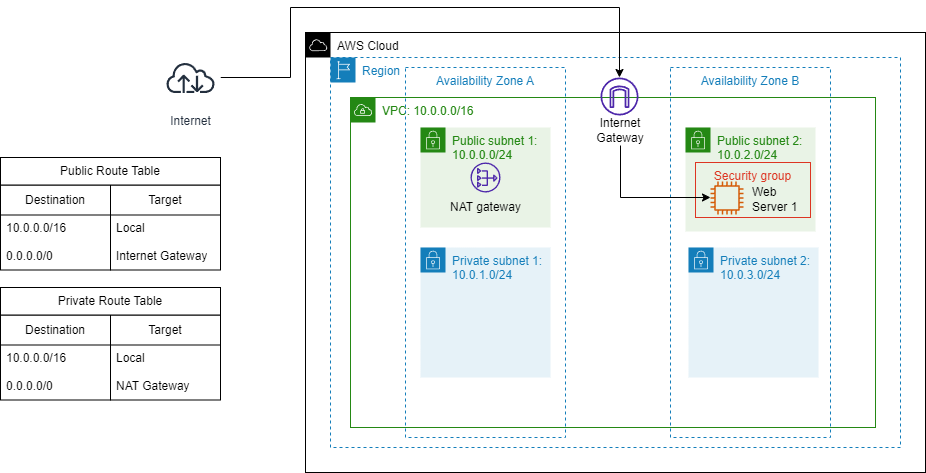

The diagram above was exported from draw.io. Its source (the exported page's mxGraphModel, read from the mxfile embedded in the PNG):
<mxGraphModel dx="472" dy="838" grid="1" gridSize="10" guides="1" tooltips="1" connect="1" arrows="1" fold="1" page="1" pageScale="1" pageWidth="1169" pageHeight="827" math="0" shadow="0">
  <root>
    <mxCell id="0" />
    <mxCell id="1" parent="0" />
    <mxCell id="YMQtcEGhQqpcoZ929f-5-1" value="Region" style="points=[[0,0],[0.25,0],[0.5,0],[0.75,0],[1,0],[1,0.25],[1,0.5],[1,0.75],[1,1],[0.75,1],[0.5,1],[0.25,1],[0,1],[0,0.75],[0,0.5],[0,0.25]];outlineConnect=0;gradientColor=none;html=1;whiteSpace=wrap;fontSize=12;fontStyle=0;container=1;pointerEvents=0;collapsible=0;recursiveResize=0;shape=mxgraph.aws4.group;grIcon=mxgraph.aws4.group_region;strokeColor=#147EBA;fillColor=none;verticalAlign=top;align=left;spacingLeft=30;fontColor=#147EBA;dashed=1;" parent="1" vertex="1">
      <mxGeometry x="410" y="170" width="570" height="390" as="geometry" />
    </mxCell>
    <mxCell id="6Qm7bAHpqMQWL6gDlimX-2" value="&lt;font color=&quot;#248814&quot;&gt;VPC: 10.0.0.0/16&lt;/font&gt;" style="points=[[0,0],[0.25,0],[0.5,0],[0.75,0],[1,0],[1,0.25],[1,0.5],[1,0.75],[1,1],[0.75,1],[0.5,1],[0.25,1],[0,1],[0,0.75],[0,0.5],[0,0.25]];outlineConnect=0;gradientColor=none;html=1;whiteSpace=wrap;fontSize=12;fontStyle=0;container=1;pointerEvents=0;collapsible=0;recursiveResize=0;shape=mxgraph.aws4.group;grIcon=mxgraph.aws4.group_vpc;strokeColor=#248814;fillColor=none;verticalAlign=top;align=left;spacingLeft=30;fontColor=#AAB7B8;dashed=0;" parent="YMQtcEGhQqpcoZ929f-5-1" vertex="1">
      <mxGeometry x="20" y="40" width="525" height="330" as="geometry" />
    </mxCell>
    <mxCell id="YMQtcEGhQqpcoZ929f-5-4" value="Availability Zone B" style="fillColor=none;strokeColor=#147EBA;dashed=1;verticalAlign=top;fontStyle=0;fontColor=#147EBA;whiteSpace=wrap;html=1;" parent="6Qm7bAHpqMQWL6gDlimX-2" vertex="1">
      <mxGeometry x="320" y="-30" width="160" height="370" as="geometry" />
    </mxCell>
    <mxCell id="YMQtcEGhQqpcoZ929f-5-3" value="Availability Zone A" style="fillColor=none;strokeColor=#147EBA;dashed=1;verticalAlign=top;fontStyle=0;fontColor=#147EBA;whiteSpace=wrap;html=1;" parent="6Qm7bAHpqMQWL6gDlimX-2" vertex="1">
      <mxGeometry x="55" y="-30" width="160" height="370" as="geometry" />
    </mxCell>
    <mxCell id="YMQtcEGhQqpcoZ929f-5-10" value="Public subnet 1: 10.0.0.0/24" style="points=[[0,0],[0.25,0],[0.5,0],[0.75,0],[1,0],[1,0.25],[1,0.5],[1,0.75],[1,1],[0.75,1],[0.5,1],[0.25,1],[0,1],[0,0.75],[0,0.5],[0,0.25]];outlineConnect=0;gradientColor=none;html=1;whiteSpace=wrap;fontSize=12;fontStyle=0;container=1;pointerEvents=0;collapsible=0;recursiveResize=0;shape=mxgraph.aws4.group;grIcon=mxgraph.aws4.group_security_group;grStroke=0;strokeColor=#248814;fillColor=#E9F3E6;verticalAlign=top;align=left;spacingLeft=30;fontColor=#248814;dashed=0;" parent="6Qm7bAHpqMQWL6gDlimX-2" vertex="1">
      <mxGeometry x="70" y="30" width="130" height="100" as="geometry" />
    </mxCell>
    <mxCell id="YMQtcEGhQqpcoZ929f-5-11" value="" style="sketch=0;outlineConnect=0;fontColor=#232F3E;gradientColor=none;fillColor=#4D27AA;strokeColor=none;dashed=0;verticalLabelPosition=bottom;verticalAlign=top;align=center;html=1;fontSize=12;fontStyle=0;aspect=fixed;pointerEvents=1;shape=mxgraph.aws4.nat_gateway;" parent="YMQtcEGhQqpcoZ929f-5-10" vertex="1">
      <mxGeometry x="50" y="35" width="30" height="30" as="geometry" />
    </mxCell>
    <mxCell id="YMQtcEGhQqpcoZ929f-5-12" value="NAT gateway" style="text;html=1;strokeColor=none;fillColor=none;align=center;verticalAlign=middle;whiteSpace=wrap;rounded=0;" parent="YMQtcEGhQqpcoZ929f-5-10" vertex="1">
      <mxGeometry x="27.5" y="65" width="75" height="30" as="geometry" />
    </mxCell>
    <mxCell id="YMQtcEGhQqpcoZ929f-5-2" value="&lt;font color=&quot;#000000&quot;&gt;AWS Cloud&lt;/font&gt;" style="sketch=0;outlineConnect=0;gradientColor=none;html=1;whiteSpace=wrap;fontSize=12;fontStyle=0;shape=mxgraph.aws4.group;grIcon=mxgraph.aws4.group_aws_cloud;strokeColor=#000000;fillColor=none;verticalAlign=top;align=left;spacingLeft=30;fontColor=#AAB7B8;dashed=0;" parent="1" vertex="1">
      <mxGeometry x="385" y="145" width="620" height="440" as="geometry" />
    </mxCell>
    <mxCell id="YMQtcEGhQqpcoZ929f-5-14" value="Public subnet 2: 10.0.2.0/24" style="points=[[0,0],[0.25,0],[0.5,0],[0.75,0],[1,0],[1,0.25],[1,0.5],[1,0.75],[1,1],[0.75,1],[0.5,1],[0.25,1],[0,1],[0,0.75],[0,0.5],[0,0.25]];outlineConnect=0;gradientColor=none;html=1;whiteSpace=wrap;fontSize=12;fontStyle=0;container=1;pointerEvents=0;collapsible=0;recursiveResize=0;shape=mxgraph.aws4.group;grIcon=mxgraph.aws4.group_security_group;grStroke=0;strokeColor=#248814;fillColor=#E9F3E6;verticalAlign=top;align=left;spacingLeft=30;fontColor=#248814;dashed=0;" parent="1" vertex="1">
      <mxGeometry x="765" y="240" width="130" height="104" as="geometry" />
    </mxCell>
    <mxCell id="6Qm7bAHpqMQWL6gDlimX-6" value="Security group" style="fillColor=none;strokeColor=#DD3522;verticalAlign=top;fontStyle=0;fontColor=#DD3522;whiteSpace=wrap;html=1;" parent="YMQtcEGhQqpcoZ929f-5-14" vertex="1">
      <mxGeometry x="10" y="35" width="115" height="55" as="geometry" />
    </mxCell>
    <mxCell id="6Qm7bAHpqMQWL6gDlimX-8" value="" style="sketch=0;outlineConnect=0;fontColor=#232F3E;gradientColor=none;fillColor=#D45B07;strokeColor=none;dashed=0;verticalLabelPosition=bottom;verticalAlign=top;align=center;html=1;fontSize=12;fontStyle=0;aspect=fixed;pointerEvents=1;shape=mxgraph.aws4.instance2;" parent="YMQtcEGhQqpcoZ929f-5-14" vertex="1">
      <mxGeometry x="25" y="54" width="33" height="33" as="geometry" />
    </mxCell>
    <mxCell id="YMQtcEGhQqpcoZ929f-5-15" value="Web Server 1" style="text;html=1;strokeColor=none;fillColor=none;align=left;verticalAlign=middle;whiteSpace=wrap;rounded=0;" parent="YMQtcEGhQqpcoZ929f-5-14" vertex="1">
      <mxGeometry x="65" y="57" width="50" height="30" as="geometry" />
    </mxCell>
    <mxCell id="YMQtcEGhQqpcoZ929f-5-16" value="Private subnet 1: 10.0.1.0/24" style="points=[[0,0],[0.25,0],[0.5,0],[0.75,0],[1,0],[1,0.25],[1,0.5],[1,0.75],[1,1],[0.75,1],[0.5,1],[0.25,1],[0,1],[0,0.75],[0,0.5],[0,0.25]];outlineConnect=0;gradientColor=none;html=1;whiteSpace=wrap;fontSize=12;fontStyle=0;container=1;pointerEvents=0;collapsible=0;recursiveResize=0;shape=mxgraph.aws4.group;grIcon=mxgraph.aws4.group_security_group;grStroke=0;strokeColor=#147EBA;fillColor=#E6F2F8;verticalAlign=top;align=left;spacingLeft=30;fontColor=#147EBA;dashed=0;" parent="1" vertex="1">
      <mxGeometry x="500" y="360" width="130" height="130" as="geometry" />
    </mxCell>
    <mxCell id="YMQtcEGhQqpcoZ929f-5-17" value="Private subnet 2: 10.0.3.0/24" style="points=[[0,0],[0.25,0],[0.5,0],[0.75,0],[1,0],[1,0.25],[1,0.5],[1,0.75],[1,1],[0.75,1],[0.5,1],[0.25,1],[0,1],[0,0.75],[0,0.5],[0,0.25]];outlineConnect=0;gradientColor=none;html=1;whiteSpace=wrap;fontSize=12;fontStyle=0;container=1;pointerEvents=0;collapsible=0;recursiveResize=0;shape=mxgraph.aws4.group;grIcon=mxgraph.aws4.group_security_group;grStroke=0;strokeColor=#147EBA;fillColor=#E6F2F8;verticalAlign=top;align=left;spacingLeft=30;fontColor=#147EBA;dashed=0;" parent="1" vertex="1">
      <mxGeometry x="768" y="360" width="130" height="130" as="geometry" />
    </mxCell>
    <mxCell id="6Qm7bAHpqMQWL6gDlimX-3" value="" style="sketch=0;outlineConnect=0;fontColor=#232F3E;gradientColor=none;fillColor=#4D27AA;strokeColor=none;dashed=0;verticalLabelPosition=bottom;verticalAlign=top;align=center;html=1;fontSize=12;fontStyle=0;aspect=fixed;pointerEvents=1;shape=mxgraph.aws4.internet_gateway;" parent="1" vertex="1">
      <mxGeometry x="680" y="190" width="38" height="38" as="geometry" />
    </mxCell>
    <mxCell id="YMQtcEGhQqpcoZ929f-5-20" style="edgeStyle=orthogonalEdgeStyle;rounded=0;orthogonalLoop=1;jettySize=auto;html=1;" parent="1" source="YMQtcEGhQqpcoZ929f-5-19" target="6Qm7bAHpqMQWL6gDlimX-3" edge="1">
      <mxGeometry relative="1" as="geometry">
        <Array as="points">
          <mxPoint x="370" y="190" />
          <mxPoint x="370" y="120" />
          <mxPoint x="699" y="120" />
        </Array>
      </mxGeometry>
    </mxCell>
    <mxCell id="YMQtcEGhQqpcoZ929f-5-19" value="Internet" style="sketch=0;outlineConnect=0;fontColor=#232F3E;gradientColor=none;strokeColor=#232F3E;fillColor=#ffffff;dashed=0;verticalLabelPosition=bottom;verticalAlign=top;align=center;html=1;fontSize=12;fontStyle=0;aspect=fixed;shape=mxgraph.aws4.resourceIcon;resIcon=mxgraph.aws4.internet;" parent="1" vertex="1">
      <mxGeometry x="240" y="160" width="60" height="60" as="geometry" />
    </mxCell>
    <mxCell id="YMQtcEGhQqpcoZ929f-5-23" style="edgeStyle=orthogonalEdgeStyle;rounded=0;orthogonalLoop=1;jettySize=auto;html=1;" parent="1" source="YMQtcEGhQqpcoZ929f-5-21" target="6Qm7bAHpqMQWL6gDlimX-8" edge="1">
      <mxGeometry relative="1" as="geometry">
        <Array as="points">
          <mxPoint x="700" y="310" />
        </Array>
      </mxGeometry>
    </mxCell>
    <mxCell id="YMQtcEGhQqpcoZ929f-5-21" value="Internet Gateway" style="text;html=1;strokeColor=none;fillColor=none;align=center;verticalAlign=middle;whiteSpace=wrap;rounded=0;" parent="1" vertex="1">
      <mxGeometry x="670" y="228" width="60" height="30" as="geometry" />
    </mxCell>
    <mxCell id="w6-7Q3n7ZsNd0NTC1NjR-37" value="" style="group" parent="1" vertex="1" connectable="0">
      <mxGeometry x="80" y="270" width="220" height="110" as="geometry" />
    </mxCell>
    <mxCell id="w6-7Q3n7ZsNd0NTC1NjR-28" value="Destination" style="swimlane;fontStyle=0;childLayout=stackLayout;horizontal=1;startSize=30;horizontalStack=0;resizeParent=1;resizeParentMax=0;resizeLast=0;collapsible=1;marginBottom=0;whiteSpace=wrap;html=1;" parent="w6-7Q3n7ZsNd0NTC1NjR-37" vertex="1">
      <mxGeometry y="27.499999999999996" width="110.00000000000001" height="85" as="geometry" />
    </mxCell>
    <mxCell id="w6-7Q3n7ZsNd0NTC1NjR-29" value="10.0.0.0/16" style="text;strokeColor=none;fillColor=none;align=left;verticalAlign=middle;spacingLeft=4;spacingRight=4;overflow=hidden;points=[[0,0.5],[1,0.5]];portConstraint=eastwest;rotatable=0;whiteSpace=wrap;html=1;" parent="w6-7Q3n7ZsNd0NTC1NjR-28" vertex="1">
      <mxGeometry y="30" width="110.00000000000001" height="27.499999999999996" as="geometry" />
    </mxCell>
    <mxCell id="w6-7Q3n7ZsNd0NTC1NjR-30" value="0.0.0.0/0" style="text;strokeColor=none;fillColor=none;align=left;verticalAlign=middle;spacingLeft=4;spacingRight=4;overflow=hidden;points=[[0,0.5],[1,0.5]];portConstraint=eastwest;rotatable=0;whiteSpace=wrap;html=1;" parent="w6-7Q3n7ZsNd0NTC1NjR-28" vertex="1">
      <mxGeometry y="57.5" width="110.00000000000001" height="27.499999999999996" as="geometry" />
    </mxCell>
    <mxCell id="w6-7Q3n7ZsNd0NTC1NjR-32" value="Target" style="swimlane;fontStyle=0;childLayout=stackLayout;horizontal=1;startSize=30;horizontalStack=0;resizeParent=1;resizeParentMax=0;resizeLast=0;collapsible=1;marginBottom=0;whiteSpace=wrap;html=1;" parent="w6-7Q3n7ZsNd0NTC1NjR-37" vertex="1">
      <mxGeometry x="110.00000000000001" y="27.499999999999996" width="110.00000000000001" height="85" as="geometry" />
    </mxCell>
    <mxCell id="w6-7Q3n7ZsNd0NTC1NjR-33" value="Local" style="text;strokeColor=none;fillColor=none;align=left;verticalAlign=middle;spacingLeft=4;spacingRight=4;overflow=hidden;points=[[0,0.5],[1,0.5]];portConstraint=eastwest;rotatable=0;whiteSpace=wrap;html=1;" parent="w6-7Q3n7ZsNd0NTC1NjR-32" vertex="1">
      <mxGeometry y="30" width="110.00000000000001" height="27.499999999999996" as="geometry" />
    </mxCell>
    <mxCell id="w6-7Q3n7ZsNd0NTC1NjR-34" value="Internet Gateway" style="text;strokeColor=none;fillColor=none;align=left;verticalAlign=middle;spacingLeft=4;spacingRight=4;overflow=hidden;points=[[0,0.5],[1,0.5]];portConstraint=eastwest;rotatable=0;whiteSpace=wrap;html=1;" parent="w6-7Q3n7ZsNd0NTC1NjR-32" vertex="1">
      <mxGeometry y="57.5" width="110.00000000000001" height="27.499999999999996" as="geometry" />
    </mxCell>
    <mxCell id="w6-7Q3n7ZsNd0NTC1NjR-36" value="Public Route Table" style="rounded=0;whiteSpace=wrap;html=1;" parent="w6-7Q3n7ZsNd0NTC1NjR-37" vertex="1">
      <mxGeometry width="220.00000000000003" height="27.499999999999996" as="geometry" />
    </mxCell>
    <mxCell id="w6-7Q3n7ZsNd0NTC1NjR-38" value="" style="group" parent="1" vertex="1" connectable="0">
      <mxGeometry x="80" y="400" width="220" height="110" as="geometry" />
    </mxCell>
    <mxCell id="w6-7Q3n7ZsNd0NTC1NjR-39" value="Destination" style="swimlane;fontStyle=0;childLayout=stackLayout;horizontal=1;startSize=30;horizontalStack=0;resizeParent=1;resizeParentMax=0;resizeLast=0;collapsible=1;marginBottom=0;whiteSpace=wrap;html=1;" parent="w6-7Q3n7ZsNd0NTC1NjR-38" vertex="1">
      <mxGeometry y="27.499999999999996" width="110.00000000000001" height="85" as="geometry" />
    </mxCell>
    <mxCell id="w6-7Q3n7ZsNd0NTC1NjR-40" value="10.0.0.0/16" style="text;strokeColor=none;fillColor=none;align=left;verticalAlign=middle;spacingLeft=4;spacingRight=4;overflow=hidden;points=[[0,0.5],[1,0.5]];portConstraint=eastwest;rotatable=0;whiteSpace=wrap;html=1;" parent="w6-7Q3n7ZsNd0NTC1NjR-39" vertex="1">
      <mxGeometry y="30" width="110.00000000000001" height="27.499999999999996" as="geometry" />
    </mxCell>
    <mxCell id="w6-7Q3n7ZsNd0NTC1NjR-41" value="0.0.0.0/0" style="text;strokeColor=none;fillColor=none;align=left;verticalAlign=middle;spacingLeft=4;spacingRight=4;overflow=hidden;points=[[0,0.5],[1,0.5]];portConstraint=eastwest;rotatable=0;whiteSpace=wrap;html=1;" parent="w6-7Q3n7ZsNd0NTC1NjR-39" vertex="1">
      <mxGeometry y="57.5" width="110.00000000000001" height="27.499999999999996" as="geometry" />
    </mxCell>
    <mxCell id="w6-7Q3n7ZsNd0NTC1NjR-42" value="Target" style="swimlane;fontStyle=0;childLayout=stackLayout;horizontal=1;startSize=30;horizontalStack=0;resizeParent=1;resizeParentMax=0;resizeLast=0;collapsible=1;marginBottom=0;whiteSpace=wrap;html=1;" parent="w6-7Q3n7ZsNd0NTC1NjR-38" vertex="1">
      <mxGeometry x="110.00000000000001" y="27.499999999999996" width="110.00000000000001" height="85" as="geometry" />
    </mxCell>
    <mxCell id="w6-7Q3n7ZsNd0NTC1NjR-43" value="Local" style="text;strokeColor=none;fillColor=none;align=left;verticalAlign=middle;spacingLeft=4;spacingRight=4;overflow=hidden;points=[[0,0.5],[1,0.5]];portConstraint=eastwest;rotatable=0;whiteSpace=wrap;html=1;" parent="w6-7Q3n7ZsNd0NTC1NjR-42" vertex="1">
      <mxGeometry y="30" width="110.00000000000001" height="27.499999999999996" as="geometry" />
    </mxCell>
    <mxCell id="w6-7Q3n7ZsNd0NTC1NjR-44" value="NAT Gateway" style="text;strokeColor=none;fillColor=none;align=left;verticalAlign=middle;spacingLeft=4;spacingRight=4;overflow=hidden;points=[[0,0.5],[1,0.5]];portConstraint=eastwest;rotatable=0;whiteSpace=wrap;html=1;" parent="w6-7Q3n7ZsNd0NTC1NjR-42" vertex="1">
      <mxGeometry y="57.5" width="110.00000000000001" height="27.499999999999996" as="geometry" />
    </mxCell>
    <mxCell id="w6-7Q3n7ZsNd0NTC1NjR-45" value="Private Route Table" style="rounded=0;whiteSpace=wrap;html=1;" parent="w6-7Q3n7ZsNd0NTC1NjR-38" vertex="1">
      <mxGeometry width="220.00000000000003" height="27.499999999999996" as="geometry" />
    </mxCell>
  </root>
</mxGraphModel>